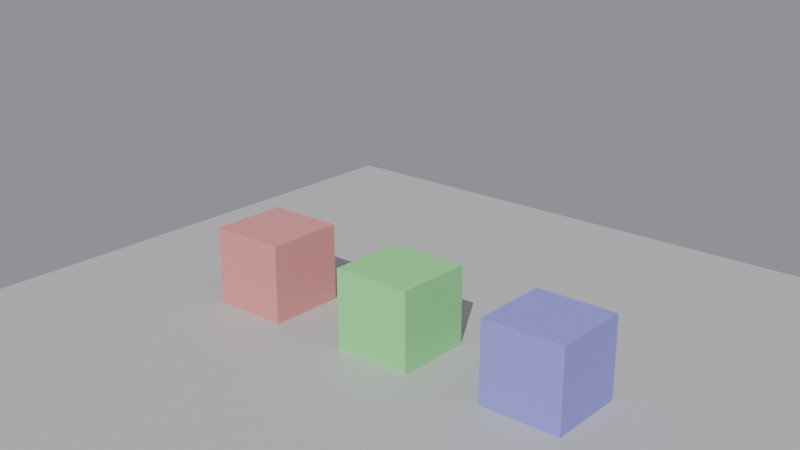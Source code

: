 # Source: L03_diagnosi_riparata_v01.blend  (saved by Blender 5.0.119; exported with 4.5.12 LTS)
import bpy
from mathutils import Matrix  # noqa: F401  (used for matrix-valued properties, if any)

bpy.ops.wm.read_factory_settings(use_empty=True)
scene = bpy.context.scene
scene.name = 'Scene'

# ---- materials (node trees are filled in below, after node groups)
mat_mat_pavimento = bpy.data.materials.new('Mat_Pavimento')
mat_mat_oggetto_a = bpy.data.materials.new('Mat_Oggetto_A')
mat_mat_oggetto_b = bpy.data.materials.new('Mat_Oggetto_B')
mat_mat_oggetto_c = bpy.data.materials.new('Mat_Oggetto_C')

# ---- material node trees
mat_mat_pavimento.use_nodes = True; mat_mat_pavimento.node_tree.nodes.clear()
_N = mat_mat_pavimento.node_tree.nodes; _L = mat_mat_pavimento.node_tree.links
n0 = _N.new('ShaderNodeBsdfPrincipled'); n0.name = 'Principled BSDF'; n0.location = (-200, 100)
n0.inputs[0].default_value = (0.55, 0.55, 0.55, 1.0)
n1 = _N.new('ShaderNodeOutputMaterial'); n1.name = 'Material Output'; n1.location = (200, 100)
_L.new(n0.outputs[0], n1.inputs[0])
n1.is_active_output = True
mat_mat_oggetto_a.use_nodes = True; mat_mat_oggetto_a.node_tree.nodes.clear()
_N = mat_mat_oggetto_a.node_tree.nodes; _L = mat_mat_oggetto_a.node_tree.links
n0 = _N.new('ShaderNodeBsdfPrincipled'); n0.name = 'Principled BSDF'; n0.location = (-200, 100)
n0.inputs[0].default_value = (0.8, 0.3, 0.3, 1.0)
n1 = _N.new('ShaderNodeOutputMaterial'); n1.name = 'Material Output'; n1.location = (200, 100)
_L.new(n0.outputs[0], n1.inputs[0])
n1.is_active_output = True
mat_mat_oggetto_b.use_nodes = True; mat_mat_oggetto_b.node_tree.nodes.clear()
_N = mat_mat_oggetto_b.node_tree.nodes; _L = mat_mat_oggetto_b.node_tree.links
n0 = _N.new('ShaderNodeBsdfPrincipled'); n0.name = 'Principled BSDF'; n0.location = (-200, 100)
n0.inputs[0].default_value = (0.3, 0.8, 0.3, 1.0)
n1 = _N.new('ShaderNodeOutputMaterial'); n1.name = 'Material Output'; n1.location = (200, 100)
_L.new(n0.outputs[0], n1.inputs[0])
n1.is_active_output = True
mat_mat_oggetto_c.use_nodes = True; mat_mat_oggetto_c.node_tree.nodes.clear()
_N = mat_mat_oggetto_c.node_tree.nodes; _L = mat_mat_oggetto_c.node_tree.links
n0 = _N.new('ShaderNodeBsdfPrincipled'); n0.name = 'Principled BSDF'; n0.location = (-200, 100)
n0.inputs[0].default_value = (0.3, 0.3, 0.8, 1.0)
n1 = _N.new('ShaderNodeOutputMaterial'); n1.name = 'Material Output'; n1.location = (200, 100)
_L.new(n0.outputs[0], n1.inputs[0])
n1.is_active_output = True

# ---- world
world_mondo = bpy.data.worlds.new('Mondo'); scene.world = world_mondo
world_mondo.use_nodes = True; world_mondo.node_tree.nodes.clear()
_N = world_mondo.node_tree.nodes; _L = world_mondo.node_tree.links
n0 = _N.new('ShaderNodeBackground'); n0.name = 'Background'; n0.location = (-200, 100)
n0.inputs[0].default_value = (0.3, 0.3, 0.33, 1.0)
n1 = _N.new('ShaderNodeOutputWorld'); n1.name = 'World Output'; n1.location = (200, 100)
_L.new(n0.outputs[0], n1.inputs[0])
n1.is_active_output = True

# ---- cameras
cam_camera = bpy.data.cameras.new('Camera')

# ---- lights
light_sun = bpy.data.lights.new('Sun', 'SUN')
light_sun.energy = 3.0

# ---- meshes
me_plane = bpy.data.meshes.new('Plane')
me_plane.from_pydata([(-100.0, -100.0, 0.0), (100.0, -100.0, 0.0), (-100.0, 100.0, 0.0), (100.0, 100.0, 0.0)], [], [(0, 1, 3, 2)])
_uv = me_plane.uv_layers.new(name='UVMap')
_uv.uv.foreach_set('vector', [0.0, 0.0, 1.0, 0.0, 1.0, 1.0, 0.0, 1.0])
me_plane.materials.append(mat_mat_pavimento)
me_plane.update()
me_oggetto_a = bpy.data.meshes.new('Oggetto_A')
me_oggetto_a.from_pydata([(-10.0, -10.0, -10.0), (-10.0, -10.0, 10.0), (-10.0, 10.0, -10.0), (-10.0, 10.0, 10.0), (10.0, -10.0, -10.0), (10.0, -10.0, 10.0), (10.0, 10.0, -10.0), (10.0, 10.0, 10.0)], [], [(0, 2, 3, 1), (2, 6, 7, 3), (6, 4, 5, 7), (4, 0, 1, 5), (2, 0, 4, 6), (7, 5, 1, 3)])
me_oggetto_a.materials.append(mat_mat_oggetto_a)
me_oggetto_a.update()
me_oggetto_b = bpy.data.meshes.new('Oggetto_B')
me_oggetto_b.from_pydata([(-10.0, -10.0, -10.0), (-10.0, -10.0, 10.0), (-10.0, 10.0, -10.0), (-10.0, 10.0, 10.0), (10.0, -10.0, -10.0), (10.0, -10.0, 10.0), (10.0, 10.0, -10.0), (10.0, 10.0, 10.0), (0.0, 10.0, -10.0), (0.0, 10.0, 10.0), (0.0, -10.0, -10.0), (0.0, -10.0, 10.0)], [], [(0, 1, 3, 2), (8, 9, 7, 6), (6, 7, 5, 4), (10, 11, 1, 0), (8, 6, 4, 10), (9, 3, 1, 11), (4, 5, 11, 10), (7, 9, 11, 5), (2, 3, 9, 8), (2, 8, 10, 0), (10, 8, 9, 11)])
me_oggetto_b.materials.append(mat_mat_oggetto_b)
me_oggetto_b.update()
me_oggetto_c = bpy.data.meshes.new('Oggetto_C')
me_oggetto_c.from_pydata([(-10.0, -10.0, -10.0), (-10.0, -10.0, 10.0), (-10.0, 10.0, -10.0), (-10.0, 10.0, 10.0), (10.0, -10.0, -10.0), (10.0, -10.0, 10.0), (10.0, 10.0, -10.0), (10.0, 10.0, 10.0), (-10.0, 10.0, -10.0), (-10.0, 10.0, -10.0), (-10.0, -10.0, -10.0), (-10.0, -10.0, -10.0), (-10.0, -10.0, 10.0), (-10.0, -10.0, 10.0), (-10.0, 10.0, 10.0), (-10.0, 10.0, 10.0), (10.0, 10.0, -10.0), (10.0, 10.0, -10.0), (10.0, 10.0, 10.0), (10.0, 10.0, 10.0), (10.0, -10.0, -10.0), (10.0, -10.0, -10.0), (10.0, -10.0, 10.0), (10.0, -10.0, 10.0)], [], [(10, 12, 14, 8), (9, 15, 18, 16), (17, 19, 22, 20), (21, 23, 13, 11), (2, 6, 4, 0), (7, 3, 1, 5)])
me_oggetto_c.materials.append(mat_mat_oggetto_c)
me_oggetto_c.update()

# ---- objects
ob_sole = bpy.data.objects.new('Sole', light_sun)
ob_pavimento = bpy.data.objects.new('Pavimento', me_plane)
ob_camera = bpy.data.objects.new('Camera', cam_camera)
ob_oggetto_a = bpy.data.objects.new('Oggetto_A', me_oggetto_a)
ob_oggetto_b = bpy.data.objects.new('Oggetto_B', me_oggetto_b)
ob_oggetto_c = bpy.data.objects.new('Oggetto_C', me_oggetto_c)

# ---- transforms, parenting, visibility, modifiers, constraints
ob_sole.location = (60.0, -80.0, 120.0)
ob_sole.rotation_euler = (0.8727, 0.0, 0.5236)
ob_pavimento.location = (0.0, 0.0, 0.0)
ob_camera.location = (150.0, -175.0, 115.0)
ob_camera.rotation_euler = (1.217, -2.06e-08, 0.7086)
ob_oggetto_a.location = (-40.0, 0.0, 10.0)
ob_oggetto_b.location = (0.0, 0.0, 10.0)
ob_oggetto_c.location = (40.0, 0.0, 10.0)

# ---- collection membership
scene.collection.objects.link(ob_sole)
scene.collection.objects.link(ob_pavimento)
scene.collection.objects.link(ob_camera)
scene.collection.objects.link(ob_oggetto_a)
scene.collection.objects.link(ob_oggetto_b)
scene.collection.objects.link(ob_oggetto_c)

# ---- scene / render settings (as saved in the file)
scene.camera = ob_camera
scene.frame_start = 1; scene.frame_end = 250; scene.frame_set(1)
scene.render.engine = 'BLENDER_EEVEE_NEXT'
scene.render.bake_bias = 0.0
scene.render.bake_samples = 0
scene.cycles.sampling_pattern = 'TABULATED_SOBOL'
scene.eevee.use_volume_custom_range = False
bpy.context.view_layer.update()

